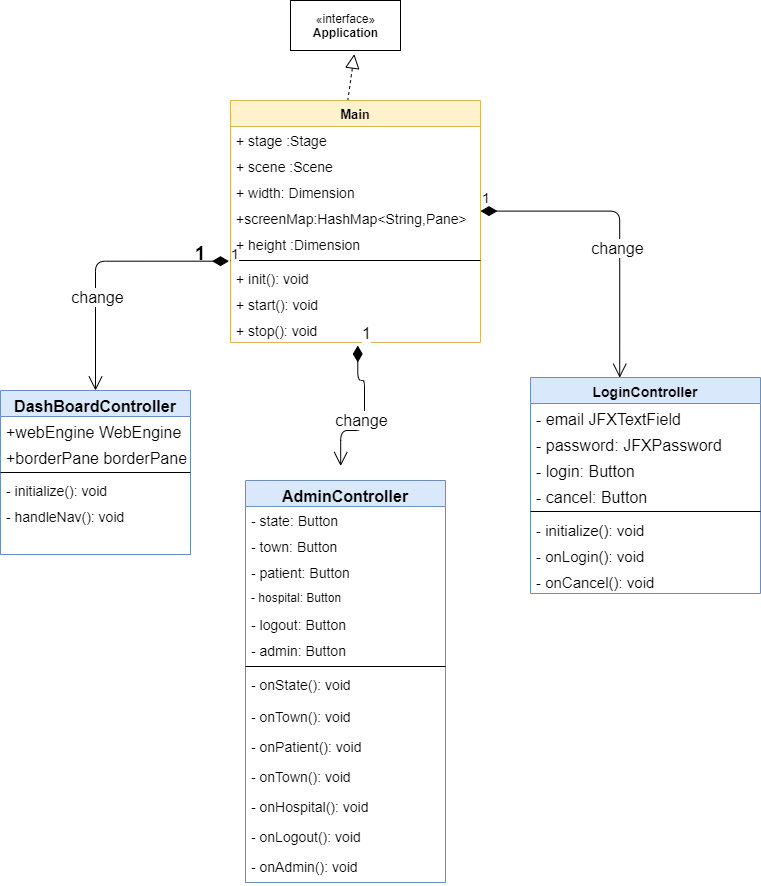

The diagram above was exported from draw.io. Its source (the exported page's mxGraphModel, read from the mxfile embedded in the PNG):
<mxGraphModel dx="1106" dy="717" grid="1" gridSize="10" guides="1" tooltips="1" connect="1" arrows="1" fold="1" page="1" pageScale="1" pageWidth="827" pageHeight="1169" math="0" shadow="0">
  <root>
    <mxCell id="WIyWlLk6GJQsqaUBKTNV-0" />
    <mxCell id="WIyWlLk6GJQsqaUBKTNV-1" parent="WIyWlLk6GJQsqaUBKTNV-0" />
    <mxCell id="yL99t_iicf_B0oxt6hCH-9" value="«interface»&lt;br&gt;&lt;b&gt;Application&lt;/b&gt;" style="html=1;" vertex="1" parent="WIyWlLk6GJQsqaUBKTNV-1">
      <mxGeometry x="330" width="110" height="50" as="geometry" />
    </mxCell>
    <mxCell id="yL99t_iicf_B0oxt6hCH-11" value="" style="endArrow=block;dashed=1;endFill=0;endSize=12;html=1;entryX=0.58;entryY=1.073;entryDx=0;entryDy=0;exitX=0.469;exitY=0.002;exitDx=0;exitDy=0;exitPerimeter=0;entryPerimeter=0;" edge="1" parent="WIyWlLk6GJQsqaUBKTNV-1" source="yL99t_iicf_B0oxt6hCH-1" target="yL99t_iicf_B0oxt6hCH-9">
      <mxGeometry width="160" relative="1" as="geometry">
        <mxPoint x="240" y="240" as="sourcePoint" />
        <mxPoint x="280" y="110" as="targetPoint" />
      </mxGeometry>
    </mxCell>
    <mxCell id="yL99t_iicf_B0oxt6hCH-1" value="Main" style="swimlane;fontStyle=1;align=center;verticalAlign=top;childLayout=stackLayout;horizontal=1;startSize=26;horizontalStack=0;resizeParent=1;resizeParentMax=0;resizeLast=0;collapsible=1;marginBottom=0;fontSize=13;fillColor=#fff2cc;strokeColor=#d6b656;" vertex="1" parent="WIyWlLk6GJQsqaUBKTNV-1">
      <mxGeometry x="270" y="100" width="250" height="242" as="geometry" />
    </mxCell>
    <mxCell id="yL99t_iicf_B0oxt6hCH-2" value="+ stage :Stage&#10;" style="text;strokeColor=none;fillColor=none;align=left;verticalAlign=top;spacingLeft=4;spacingRight=4;overflow=hidden;rotatable=0;points=[[0,0.5],[1,0.5]];portConstraint=eastwest;fontSize=14;" vertex="1" parent="yL99t_iicf_B0oxt6hCH-1">
      <mxGeometry y="26" width="250" height="26" as="geometry" />
    </mxCell>
    <mxCell id="yL99t_iicf_B0oxt6hCH-5" value="+ scene :Scene&#10;" style="text;strokeColor=none;fillColor=none;align=left;verticalAlign=top;spacingLeft=4;spacingRight=4;overflow=hidden;rotatable=0;points=[[0,0.5],[1,0.5]];portConstraint=eastwest;fontSize=14;" vertex="1" parent="yL99t_iicf_B0oxt6hCH-1">
      <mxGeometry y="52" width="250" height="26" as="geometry" />
    </mxCell>
    <mxCell id="yL99t_iicf_B0oxt6hCH-6" value="+ width: Dimension&#10;" style="text;strokeColor=none;fillColor=none;align=left;verticalAlign=top;spacingLeft=4;spacingRight=4;overflow=hidden;rotatable=0;points=[[0,0.5],[1,0.5]];portConstraint=eastwest;fontSize=14;" vertex="1" parent="yL99t_iicf_B0oxt6hCH-1">
      <mxGeometry y="78" width="250" height="26" as="geometry" />
    </mxCell>
    <mxCell id="yL99t_iicf_B0oxt6hCH-8" value="+screenMap:HashMap&lt;String,Pane&gt;" style="text;strokeColor=none;fillColor=none;align=left;verticalAlign=top;spacingLeft=4;spacingRight=4;overflow=hidden;rotatable=0;points=[[0,0.5],[1,0.5]];portConstraint=eastwest;fontSize=14;" vertex="1" parent="yL99t_iicf_B0oxt6hCH-1">
      <mxGeometry y="104" width="250" height="26" as="geometry" />
    </mxCell>
    <mxCell id="yL99t_iicf_B0oxt6hCH-7" value="+ height :Dimension" style="text;strokeColor=none;fillColor=none;align=left;verticalAlign=top;spacingLeft=4;spacingRight=4;overflow=hidden;rotatable=0;points=[[0,0.5],[1,0.5]];portConstraint=eastwest;fontSize=14;" vertex="1" parent="yL99t_iicf_B0oxt6hCH-1">
      <mxGeometry y="130" width="250" height="26" as="geometry" />
    </mxCell>
    <mxCell id="yL99t_iicf_B0oxt6hCH-3" value="" style="line;strokeWidth=1;fillColor=none;align=left;verticalAlign=middle;spacingTop=-1;spacingLeft=3;spacingRight=3;rotatable=0;labelPosition=right;points=[];portConstraint=eastwest;" vertex="1" parent="yL99t_iicf_B0oxt6hCH-1">
      <mxGeometry y="156" width="250" height="8" as="geometry" />
    </mxCell>
    <mxCell id="yL99t_iicf_B0oxt6hCH-4" value="+ init(): void&#10;" style="text;strokeColor=none;fillColor=none;align=left;verticalAlign=top;spacingLeft=4;spacingRight=4;overflow=hidden;rotatable=0;points=[[0,0.5],[1,0.5]];portConstraint=eastwest;fontSize=14;" vertex="1" parent="yL99t_iicf_B0oxt6hCH-1">
      <mxGeometry y="164" width="250" height="26" as="geometry" />
    </mxCell>
    <mxCell id="yL99t_iicf_B0oxt6hCH-14" value="+ start(): void&#10;" style="text;strokeColor=none;fillColor=none;align=left;verticalAlign=top;spacingLeft=4;spacingRight=4;overflow=hidden;rotatable=0;points=[[0,0.5],[1,0.5]];portConstraint=eastwest;fontSize=14;" vertex="1" parent="yL99t_iicf_B0oxt6hCH-1">
      <mxGeometry y="190" width="250" height="26" as="geometry" />
    </mxCell>
    <mxCell id="yL99t_iicf_B0oxt6hCH-15" value="+ stop(): void" style="text;strokeColor=none;fillColor=none;align=left;verticalAlign=top;spacingLeft=4;spacingRight=4;overflow=hidden;rotatable=0;points=[[0,0.5],[1,0.5]];portConstraint=eastwest;fontSize=14;" vertex="1" parent="yL99t_iicf_B0oxt6hCH-1">
      <mxGeometry y="216" width="250" height="26" as="geometry" />
    </mxCell>
    <mxCell id="yL99t_iicf_B0oxt6hCH-30" value="1" style="endArrow=open;html=1;endSize=12;startArrow=diamondThin;startSize=14;startFill=1;edgeStyle=orthogonalEdgeStyle;align=left;verticalAlign=bottom;fontSize=14;exitX=-0.006;exitY=1.18;exitDx=0;exitDy=0;exitPerimeter=0;" edge="1" parent="WIyWlLk6GJQsqaUBKTNV-1" source="yL99t_iicf_B0oxt6hCH-7" target="zkfFHV4jXpPFQw0GAbJ--6">
      <mxGeometry x="-1" y="3" relative="1" as="geometry">
        <mxPoint x="90" y="340" as="sourcePoint" />
        <mxPoint x="210" y="400" as="targetPoint" />
      </mxGeometry>
    </mxCell>
    <mxCell id="yL99t_iicf_B0oxt6hCH-39" value="change" style="edgeLabel;html=1;align=center;verticalAlign=middle;resizable=0;points=[];fontSize=16;" vertex="1" connectable="0" parent="yL99t_iicf_B0oxt6hCH-30">
      <mxGeometry x="0.2853" y="1" relative="1" as="geometry">
        <mxPoint as="offset" />
      </mxGeometry>
    </mxCell>
    <mxCell id="yL99t_iicf_B0oxt6hCH-32" value="1" style="text;align=center;fontStyle=1;verticalAlign=middle;spacingLeft=3;spacingRight=3;strokeColor=none;rotatable=0;points=[[0,0.5],[1,0.5]];portConstraint=eastwest;fontSize=19;" vertex="1" parent="WIyWlLk6GJQsqaUBKTNV-1">
      <mxGeometry x="200" y="238" width="80" height="26" as="geometry" />
    </mxCell>
    <mxCell id="yL99t_iicf_B0oxt6hCH-38" value="1" style="endArrow=open;html=1;endSize=12;startArrow=diamondThin;startSize=14;startFill=1;edgeStyle=orthogonalEdgeStyle;align=left;verticalAlign=bottom;fontSize=14;exitX=1;exitY=0.254;exitDx=0;exitDy=0;exitPerimeter=0;entryX=0.388;entryY=0.001;entryDx=0;entryDy=0;entryPerimeter=0;" edge="1" parent="WIyWlLk6GJQsqaUBKTNV-1" source="yL99t_iicf_B0oxt6hCH-8" target="yL99t_iicf_B0oxt6hCH-25">
      <mxGeometry x="-1" y="3" relative="1" as="geometry">
        <mxPoint x="718.5" y="219.99999999999994" as="sourcePoint" />
        <mxPoint x="610" y="409.32" as="targetPoint" />
      </mxGeometry>
    </mxCell>
    <mxCell id="yL99t_iicf_B0oxt6hCH-42" value="change" style="edgeLabel;html=1;align=center;verticalAlign=middle;resizable=0;points=[];fontSize=16;" vertex="1" connectable="0" parent="yL99t_iicf_B0oxt6hCH-38">
      <mxGeometry x="0.1527" y="-3" relative="1" as="geometry">
        <mxPoint as="offset" />
      </mxGeometry>
    </mxCell>
    <mxCell id="zkfFHV4jXpPFQw0GAbJ--6" value="DashBoardController" style="swimlane;fontStyle=1;align=center;verticalAlign=top;childLayout=stackLayout;horizontal=1;startSize=26;horizontalStack=0;resizeParent=1;resizeLast=0;collapsible=1;marginBottom=0;rounded=0;shadow=0;strokeWidth=1;fontSize=16;fillColor=#dae8fc;strokeColor=#6c8ebf;" parent="WIyWlLk6GJQsqaUBKTNV-1" vertex="1">
      <mxGeometry x="40" y="390" width="190" height="164" as="geometry">
        <mxRectangle x="130" y="380" width="160" height="26" as="alternateBounds" />
      </mxGeometry>
    </mxCell>
    <mxCell id="zkfFHV4jXpPFQw0GAbJ--7" value="+webEngine WebEngine" style="text;align=left;verticalAlign=top;spacingLeft=4;spacingRight=4;overflow=hidden;rotatable=0;points=[[0,0.5],[1,0.5]];portConstraint=eastwest;fontSize=16;" parent="zkfFHV4jXpPFQw0GAbJ--6" vertex="1">
      <mxGeometry y="26" width="190" height="26" as="geometry" />
    </mxCell>
    <mxCell id="zkfFHV4jXpPFQw0GAbJ--8" value="+borderPane borderPane" style="text;align=left;verticalAlign=top;spacingLeft=4;spacingRight=4;overflow=hidden;rotatable=0;points=[[0,0.5],[1,0.5]];portConstraint=eastwest;rounded=0;shadow=0;html=0;fontSize=16;" parent="zkfFHV4jXpPFQw0GAbJ--6" vertex="1">
      <mxGeometry y="52" width="190" height="26" as="geometry" />
    </mxCell>
    <mxCell id="zkfFHV4jXpPFQw0GAbJ--9" value="" style="line;html=1;strokeWidth=1;align=left;verticalAlign=middle;spacingTop=-1;spacingLeft=3;spacingRight=3;rotatable=0;labelPosition=right;points=[];portConstraint=eastwest;" parent="zkfFHV4jXpPFQw0GAbJ--6" vertex="1">
      <mxGeometry y="78" width="190" height="8" as="geometry" />
    </mxCell>
    <mxCell id="yL99t_iicf_B0oxt6hCH-20" value="- initialize(): void&#10;" style="text;strokeColor=none;fillColor=none;align=left;verticalAlign=top;spacingLeft=4;spacingRight=4;overflow=hidden;rotatable=0;points=[[0,0.5],[1,0.5]];portConstraint=eastwest;fontSize=14;" vertex="1" parent="zkfFHV4jXpPFQw0GAbJ--6">
      <mxGeometry y="86" width="190" height="26" as="geometry" />
    </mxCell>
    <mxCell id="yL99t_iicf_B0oxt6hCH-24" value="- handleNav(): void&#10;" style="text;strokeColor=none;fillColor=none;align=left;verticalAlign=top;spacingLeft=4;spacingRight=4;overflow=hidden;rotatable=0;points=[[0,0.5],[1,0.5]];portConstraint=eastwest;fontSize=14;" vertex="1" parent="zkfFHV4jXpPFQw0GAbJ--6">
      <mxGeometry y="112" width="190" height="26" as="geometry" />
    </mxCell>
    <mxCell id="yL99t_iicf_B0oxt6hCH-25" value="LoginController" style="swimlane;fontStyle=1;align=center;verticalAlign=top;childLayout=stackLayout;horizontal=1;startSize=26;horizontalStack=0;resizeParent=1;resizeParentMax=0;resizeLast=0;collapsible=1;marginBottom=0;fontSize=14;fillColor=#dae8fc;strokeColor=#6c8ebf;" vertex="1" parent="WIyWlLk6GJQsqaUBKTNV-1">
      <mxGeometry x="570" y="377" width="230" height="216" as="geometry" />
    </mxCell>
    <mxCell id="yL99t_iicf_B0oxt6hCH-26" value="- email JFXTextField" style="text;strokeColor=none;fillColor=none;align=left;verticalAlign=top;spacingLeft=4;spacingRight=4;overflow=hidden;rotatable=0;points=[[0,0.5],[1,0.5]];portConstraint=eastwest;fontSize=16;" vertex="1" parent="yL99t_iicf_B0oxt6hCH-25">
      <mxGeometry y="26" width="230" height="26" as="geometry" />
    </mxCell>
    <mxCell id="yL99t_iicf_B0oxt6hCH-62" value="- password: JFXPassword" style="text;strokeColor=none;fillColor=none;align=left;verticalAlign=top;spacingLeft=4;spacingRight=4;overflow=hidden;rotatable=0;points=[[0,0.5],[1,0.5]];portConstraint=eastwest;fontSize=16;" vertex="1" parent="yL99t_iicf_B0oxt6hCH-25">
      <mxGeometry y="52" width="230" height="26" as="geometry" />
    </mxCell>
    <mxCell id="yL99t_iicf_B0oxt6hCH-36" value="- login: Button" style="text;strokeColor=none;fillColor=none;align=left;verticalAlign=top;spacingLeft=4;spacingRight=4;overflow=hidden;rotatable=0;points=[[0,0.5],[1,0.5]];portConstraint=eastwest;fontSize=16;" vertex="1" parent="yL99t_iicf_B0oxt6hCH-25">
      <mxGeometry y="78" width="230" height="26" as="geometry" />
    </mxCell>
    <mxCell id="yL99t_iicf_B0oxt6hCH-63" value="- cancel: Button" style="text;strokeColor=none;fillColor=none;align=left;verticalAlign=top;spacingLeft=4;spacingRight=4;overflow=hidden;rotatable=0;points=[[0,0.5],[1,0.5]];portConstraint=eastwest;fontSize=16;" vertex="1" parent="yL99t_iicf_B0oxt6hCH-25">
      <mxGeometry y="104" width="230" height="26" as="geometry" />
    </mxCell>
    <mxCell id="yL99t_iicf_B0oxt6hCH-27" value="" style="line;strokeWidth=1;fillColor=none;align=left;verticalAlign=middle;spacingTop=-1;spacingLeft=3;spacingRight=3;rotatable=0;labelPosition=right;points=[];portConstraint=eastwest;" vertex="1" parent="yL99t_iicf_B0oxt6hCH-25">
      <mxGeometry y="130" width="230" height="8" as="geometry" />
    </mxCell>
    <mxCell id="yL99t_iicf_B0oxt6hCH-28" value="- initialize(): void" style="text;strokeColor=none;fillColor=none;align=left;verticalAlign=top;spacingLeft=4;spacingRight=4;overflow=hidden;rotatable=0;points=[[0,0.5],[1,0.5]];portConstraint=eastwest;fontSize=15;" vertex="1" parent="yL99t_iicf_B0oxt6hCH-25">
      <mxGeometry y="138" width="230" height="26" as="geometry" />
    </mxCell>
    <mxCell id="yL99t_iicf_B0oxt6hCH-37" value="- onLogin(): void&#10;&#10;&#10;" style="text;strokeColor=none;fillColor=none;align=left;verticalAlign=top;spacingLeft=4;spacingRight=4;overflow=hidden;rotatable=0;points=[[0,0.5],[1,0.5]];portConstraint=eastwest;fontSize=15;" vertex="1" parent="yL99t_iicf_B0oxt6hCH-25">
      <mxGeometry y="164" width="230" height="26" as="geometry" />
    </mxCell>
    <mxCell id="yL99t_iicf_B0oxt6hCH-65" value="- onCancel(): void&#10;&#10;&#10;" style="text;strokeColor=none;fillColor=none;align=left;verticalAlign=top;spacingLeft=4;spacingRight=4;overflow=hidden;rotatable=0;points=[[0,0.5],[1,0.5]];portConstraint=eastwest;fontSize=15;" vertex="1" parent="yL99t_iicf_B0oxt6hCH-25">
      <mxGeometry y="190" width="230" height="26" as="geometry" />
    </mxCell>
    <mxCell id="yL99t_iicf_B0oxt6hCH-49" value="1" style="endArrow=open;html=1;endSize=12;startArrow=diamondThin;startSize=14;startFill=1;edgeStyle=orthogonalEdgeStyle;align=left;verticalAlign=bottom;fontSize=16;exitX=0.509;exitY=1.115;exitDx=0;exitDy=0;exitPerimeter=0;entryX=0.476;entryY=-0.036;entryDx=0;entryDy=0;entryPerimeter=0;" edge="1" parent="WIyWlLk6GJQsqaUBKTNV-1" source="yL99t_iicf_B0oxt6hCH-15" target="yL99t_iicf_B0oxt6hCH-43">
      <mxGeometry x="-1" y="3" relative="1" as="geometry">
        <mxPoint x="340" y="420" as="sourcePoint" />
        <mxPoint x="415" y="380" as="targetPoint" />
        <Array as="points">
          <mxPoint x="397" y="380" />
          <mxPoint x="404" y="380" />
          <mxPoint x="404" y="430" />
          <mxPoint x="380" y="430" />
        </Array>
      </mxGeometry>
    </mxCell>
    <mxCell id="yL99t_iicf_B0oxt6hCH-50" value="change" style="edgeLabel;html=1;align=center;verticalAlign=middle;resizable=0;points=[];fontSize=16;" vertex="1" connectable="0" parent="WIyWlLk6GJQsqaUBKTNV-1">
      <mxGeometry x="400" y="419.99999850187265" as="geometry" />
    </mxCell>
    <mxCell id="yL99t_iicf_B0oxt6hCH-43" value="AdminController" style="swimlane;fontStyle=1;align=center;verticalAlign=top;childLayout=stackLayout;horizontal=1;startSize=26;horizontalStack=0;resizeParent=1;resizeParentMax=0;resizeLast=0;collapsible=1;marginBottom=0;fontSize=16;fillColor=#dae8fc;strokeColor=#6c8ebf;" vertex="1" parent="WIyWlLk6GJQsqaUBKTNV-1">
      <mxGeometry x="285" y="480" width="200" height="402" as="geometry">
        <mxRectangle x="285" y="480" width="160" height="26" as="alternateBounds" />
      </mxGeometry>
    </mxCell>
    <mxCell id="yL99t_iicf_B0oxt6hCH-44" value="- state: Button" style="text;strokeColor=none;fillColor=none;align=left;verticalAlign=top;spacingLeft=4;spacingRight=4;overflow=hidden;rotatable=0;points=[[0,0.5],[1,0.5]];portConstraint=eastwest;fontSize=14;" vertex="1" parent="yL99t_iicf_B0oxt6hCH-43">
      <mxGeometry y="26" width="200" height="26" as="geometry" />
    </mxCell>
    <mxCell id="yL99t_iicf_B0oxt6hCH-53" value="- town: Button" style="text;strokeColor=none;fillColor=none;align=left;verticalAlign=top;spacingLeft=4;spacingRight=4;overflow=hidden;rotatable=0;points=[[0,0.5],[1,0.5]];portConstraint=eastwest;fontSize=14;" vertex="1" parent="yL99t_iicf_B0oxt6hCH-43">
      <mxGeometry y="52" width="200" height="26" as="geometry" />
    </mxCell>
    <mxCell id="yL99t_iicf_B0oxt6hCH-52" value="- patient: Button" style="text;strokeColor=none;fillColor=none;align=left;verticalAlign=top;spacingLeft=4;spacingRight=4;overflow=hidden;rotatable=0;points=[[0,0.5],[1,0.5]];portConstraint=eastwest;fontSize=14;" vertex="1" parent="yL99t_iicf_B0oxt6hCH-43">
      <mxGeometry y="78" width="200" height="26" as="geometry" />
    </mxCell>
    <mxCell id="yL99t_iicf_B0oxt6hCH-51" value="- hospital: Button" style="text;strokeColor=none;fillColor=none;align=left;verticalAlign=top;spacingLeft=4;spacingRight=4;overflow=hidden;rotatable=0;points=[[0,0.5],[1,0.5]];portConstraint=eastwest;fontSize=12;" vertex="1" parent="yL99t_iicf_B0oxt6hCH-43">
      <mxGeometry y="104" width="200" height="26" as="geometry" />
    </mxCell>
    <mxCell id="yL99t_iicf_B0oxt6hCH-58" value="- logout: Button" style="text;strokeColor=none;fillColor=none;align=left;verticalAlign=top;spacingLeft=4;spacingRight=4;overflow=hidden;rotatable=0;points=[[0,0.5],[1,0.5]];portConstraint=eastwest;fontSize=14;" vertex="1" parent="yL99t_iicf_B0oxt6hCH-43">
      <mxGeometry y="130" width="200" height="26" as="geometry" />
    </mxCell>
    <mxCell id="yL99t_iicf_B0oxt6hCH-57" value="- admin: Button" style="text;strokeColor=none;fillColor=none;align=left;verticalAlign=top;spacingLeft=4;spacingRight=4;overflow=hidden;rotatable=0;points=[[0,0.5],[1,0.5]];portConstraint=eastwest;fontSize=14;" vertex="1" parent="yL99t_iicf_B0oxt6hCH-43">
      <mxGeometry y="156" width="200" height="26" as="geometry" />
    </mxCell>
    <mxCell id="yL99t_iicf_B0oxt6hCH-45" value="" style="line;strokeWidth=1;fillColor=none;align=left;verticalAlign=middle;spacingTop=-1;spacingLeft=3;spacingRight=3;rotatable=0;labelPosition=right;points=[];portConstraint=eastwest;" vertex="1" parent="yL99t_iicf_B0oxt6hCH-43">
      <mxGeometry y="182" width="200" height="8" as="geometry" />
    </mxCell>
    <mxCell id="yL99t_iicf_B0oxt6hCH-46" value="- onState(): void" style="text;strokeColor=none;fillColor=none;align=left;verticalAlign=top;spacingLeft=4;spacingRight=4;overflow=hidden;rotatable=0;points=[[0,0.5],[1,0.5]];portConstraint=eastwest;fontSize=14;" vertex="1" parent="yL99t_iicf_B0oxt6hCH-43">
      <mxGeometry y="190" width="200" height="32" as="geometry" />
    </mxCell>
    <mxCell id="yL99t_iicf_B0oxt6hCH-54" value="- onTown(): void" style="text;strokeColor=none;fillColor=none;align=left;verticalAlign=top;spacingLeft=4;spacingRight=4;overflow=hidden;rotatable=0;points=[[0,0.5],[1,0.5]];portConstraint=eastwest;fontSize=14;" vertex="1" parent="yL99t_iicf_B0oxt6hCH-43">
      <mxGeometry y="222" width="200" height="30" as="geometry" />
    </mxCell>
    <mxCell id="yL99t_iicf_B0oxt6hCH-55" value="- onPatient(): void" style="text;strokeColor=none;fillColor=none;align=left;verticalAlign=top;spacingLeft=4;spacingRight=4;overflow=hidden;rotatable=0;points=[[0,0.5],[1,0.5]];portConstraint=eastwest;fontSize=14;" vertex="1" parent="yL99t_iicf_B0oxt6hCH-43">
      <mxGeometry y="252" width="200" height="30" as="geometry" />
    </mxCell>
    <mxCell id="yL99t_iicf_B0oxt6hCH-56" value="- onTown(): void" style="text;strokeColor=none;fillColor=none;align=left;verticalAlign=top;spacingLeft=4;spacingRight=4;overflow=hidden;rotatable=0;points=[[0,0.5],[1,0.5]];portConstraint=eastwest;fontSize=14;" vertex="1" parent="yL99t_iicf_B0oxt6hCH-43">
      <mxGeometry y="282" width="200" height="30" as="geometry" />
    </mxCell>
    <mxCell id="yL99t_iicf_B0oxt6hCH-59" value="- onHospital(): void" style="text;strokeColor=none;fillColor=none;align=left;verticalAlign=top;spacingLeft=4;spacingRight=4;overflow=hidden;rotatable=0;points=[[0,0.5],[1,0.5]];portConstraint=eastwest;fontSize=14;" vertex="1" parent="yL99t_iicf_B0oxt6hCH-43">
      <mxGeometry y="312" width="200" height="30" as="geometry" />
    </mxCell>
    <mxCell id="yL99t_iicf_B0oxt6hCH-60" value="- onLogout(): void" style="text;strokeColor=none;fillColor=none;align=left;verticalAlign=top;spacingLeft=4;spacingRight=4;overflow=hidden;rotatable=0;points=[[0,0.5],[1,0.5]];portConstraint=eastwest;fontSize=14;" vertex="1" parent="yL99t_iicf_B0oxt6hCH-43">
      <mxGeometry y="342" width="200" height="30" as="geometry" />
    </mxCell>
    <mxCell id="yL99t_iicf_B0oxt6hCH-61" value="- onAdmin(): void" style="text;strokeColor=none;fillColor=none;align=left;verticalAlign=top;spacingLeft=4;spacingRight=4;overflow=hidden;rotatable=0;points=[[0,0.5],[1,0.5]];portConstraint=eastwest;fontSize=14;" vertex="1" parent="yL99t_iicf_B0oxt6hCH-43">
      <mxGeometry y="372" width="200" height="30" as="geometry" />
    </mxCell>
  </root>
</mxGraphModel>